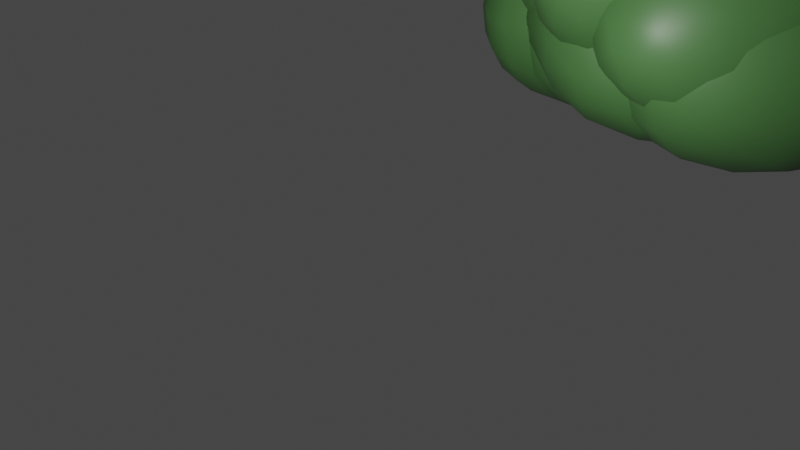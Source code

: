 # Source: LP_Tree_1.blend  (saved by Blender 3.0.42; exported with 4.5.12 LTS)
import bpy
from mathutils import Matrix  # noqa: F401  (used for matrix-valued properties, if any)

bpy.ops.wm.read_factory_settings(use_empty=True)
scene = bpy.context.scene
scene.name = 'Scene'

# ---- collections
col_collection = bpy.data.collections.new('Collection'); scene.collection.children.link(col_collection)

# ---- materials (node trees are filled in below, after node groups)
mat_material_002 = bpy.data.materials.new('Material.002')
mat_material_002.use_transparent_shadow = False
mat_material_001 = bpy.data.materials.new('Material.001')
mat_material_001.use_transparent_shadow = False

# ---- node groups
ng_auto_smooth = bpy.data.node_groups.new('Auto Smooth', 'GeometryNodeTree')
_s = ng_auto_smooth.interface.new_socket(name='Geometry', in_out='OUTPUT', socket_type='NodeSocketGeometry')
_s = ng_auto_smooth.interface.new_socket(name='Geometry', in_out='INPUT', socket_type='NodeSocketGeometry')
_s = ng_auto_smooth.interface.new_socket(name='Angle', in_out='INPUT', socket_type='NodeSocketFloat')
_s.subtype = 'ANGLE'
_s.min_value = 0.0
_s.max_value = 3.142
ng_auto_smooth.is_modifier = True
_N = ng_auto_smooth.nodes; _L = ng_auto_smooth.links
n0 = _N.new('NodeGroupOutput'); n0.name = 'Group Output'; n0.location = (480, -100)
n1 = _N.new('NodeGroupInput'); n1.name = 'Group Input'; n1.location = (-420, -300)
n2 = _N.new('NodeGroupInput'); n2.name = 'Group Input.001'; n2.location = (-60, -100)
n3 = _N.new('GeometryNodeSetShadeSmooth'); n3.name = 'Set Shade Smooth'; n3.location = (120, -100)
n3.domain = 'EDGE'
n4 = _N.new('GeometryNodeSetShadeSmooth'); n4.name = 'Set Shade Smooth.001'; n4.location = (300, -100)
n5 = _N.new('GeometryNodeInputMeshEdgeAngle'); n5.name = 'Edge Angle'; n5.location = (-420, -220)
n6 = _N.new('GeometryNodeInputEdgeSmooth'); n6.name = 'Is Edge Smooth'; n6.location = (-60, -160)
n7 = _N.new('GeometryNodeInputShadeSmooth'); n7.name = 'Is Face Smooth'; n7.location = (-240, -340)
n8 = _N.new('FunctionNodeBooleanMath'); n8.name = 'Boolean Math'; n8.location = (-60, -220)
n9 = _N.new('FunctionNodeCompare'); n9.name = 'Compare'; n9.location = (-240, -180)
n9.operation = 'LESS_EQUAL'
_L.new(n5.outputs[0], n9.inputs[0])
_L.new(n4.outputs[0], n0.inputs[0])
_L.new(n1.outputs[1], n9.inputs[1])
_L.new(n9.outputs[0], n8.inputs[0])
_L.new(n7.outputs[0], n8.inputs[1])
_L.new(n2.outputs[0], n3.inputs[0])
_L.new(n6.outputs[0], n3.inputs[1])
_L.new(n3.outputs[0], n4.inputs[0])
_L.new(n8.outputs[0], n3.inputs[2])
n0.is_active_output = True

# ---- material node trees
mat_material_002.use_nodes = True; mat_material_002.node_tree.nodes.clear()
_N = mat_material_002.node_tree.nodes; _L = mat_material_002.node_tree.links
n0 = _N.new('ShaderNodeBsdfPrincipled'); n0.name = 'Principled BSDF'; n0.location = (10, 300)
n0.distribution = 'GGX'
n0.subsurface_method = 'RANDOM_WALK_SKIN'
n0.inputs[0].default_value = (0.04692, 0.1274, 0.03535, 1.0)
n0.inputs[3].default_value = 1.45
n0.inputs[27].default_value = (0.0, 0.0, 0.0, 1.0)
n0.inputs[28].default_value = 1.0
n1 = _N.new('ShaderNodeOutputMaterial'); n1.name = 'Material Output'; n1.location = (300, 300)
_L.new(n0.outputs[0], n1.inputs[0])
n1.is_active_output = True
mat_material_001.use_nodes = True; mat_material_001.node_tree.nodes.clear()
_N = mat_material_001.node_tree.nodes; _L = mat_material_001.node_tree.links
n0 = _N.new('ShaderNodeBsdfPrincipled'); n0.name = 'Principled BSDF'; n0.location = (10, 300)
n0.distribution = 'GGX'
n0.subsurface_method = 'RANDOM_WALK_SKIN'
n0.inputs[0].default_value = (0.0656, 0.03588, 0.02107, 1.0)
n0.inputs[3].default_value = 1.45
n0.inputs[27].default_value = (0.0, 0.0, 0.0, 1.0)
n0.inputs[28].default_value = 1.0
n1 = _N.new('ShaderNodeOutputMaterial'); n1.name = 'Material Output'; n1.location = (300, 300)
_L.new(n0.outputs[0], n1.inputs[0])
n1.is_active_output = True

# ---- world
world_world = bpy.data.worlds.new('World'); scene.world = world_world
world_world.use_nodes = True; world_world.node_tree.nodes.clear()
_N = world_world.node_tree.nodes; _L = world_world.node_tree.links
n0 = _N.new('ShaderNodeOutputWorld'); n0.name = 'World Output'; n0.location = (300, 300)
n1 = _N.new('ShaderNodeBackground'); n1.name = 'Background'; n1.location = (10, 300)
n1.inputs[0].default_value = (0.05088, 0.05088, 0.05088, 1.0)
_L.new(n1.outputs[0], n0.inputs[0])
n0.is_active_output = True
world_world.color = (0.05088, 0.05088, 0.05088)
world_world.use_sun_shadow = False
world_world.sun_shadow_jitter_overblur = 0.0

# ---- cameras
cam_camera = bpy.data.cameras.new('Camera')
cam_camera.clip_end = 100.0
cam_camera.ortho_scale = 7.314

# ---- lights
light_light = bpy.data.lights.new('Light', 'POINT')
light_light.transmission_factor = 0.0
light_light.energy = 1000.0
light_light.shadow_soft_size = 0.1
light_light.shadow_maximum_resolution = 0.006
light_light.use_absolute_resolution = True

# ---- meshes
me_rock = bpy.data.meshes.new('rock')
me_rock.from_pydata([(0.5, 0.0, 0.5), (0.5, -0.5, -0.5), (0.5, 0.0, -0.5), (0.5, 0.5, -0.5), (-0.5, 0.5, -0.5), (-0.5, 0.5, 0.5), (-0.5, 0.0, 0.5), (-0.5, 0.0, -0.5), (-0.5, -0.5, -0.5), (-0.5, -0.5, 0.5)], [], [(0, 1, 2), (0, 2, 3), (0, 5, 6), (0, 6, 9), (0, 9, 8, 1), (0, 3, 4, 5), (1, 8, 7, 2), (2, 7, 4, 3), (4, 7, 6, 5), (6, 7, 8, 9)])
me_rock.polygons.foreach_set('use_smooth', [True] * 10)
me_rock.materials.append(mat_material_002)
me_rock.use_remesh_fix_poles = True
me_rock.use_remesh_preserve_attributes = False
me_rock.update()
me_rock_001 = bpy.data.meshes.new('rock.001')
me_rock_001.from_pydata([(-0.5, -0.5, -0.5), (-0.5, 0.5, -0.5), (-0.5, 0.5, 0.5), (0.5, -0.5, 0.5), (0.5, 0.5, 0.5), (0.5, 0.5, -0.5), (0.5, -0.5, -0.5)], [], [(0, 3, 2), (0, 6, 3), (0, 1, 5, 6), (2, 3, 4), (5, 3, 6), (1, 4, 3, 5), (0, 2, 4, 1)])
me_rock_001.polygons.foreach_set('use_smooth', [True] * 7)
me_rock_001.materials.append(mat_material_002)
me_rock_001.use_remesh_fix_poles = True
me_rock_001.use_remesh_preserve_attributes = False
me_rock_001.update()
me_rock_002 = bpy.data.meshes.new('rock.002')
me_rock_002.from_pydata([(0.5, 0.0, 0.5), (0.5, -0.5, -0.5), (0.5, 0.0, -0.5), (0.5, 0.5, -0.5), (-0.5, 0.5, -0.5), (-0.5, 0.5, 0.5), (-0.5, 0.0, 0.5), (-0.5, 0.0, -0.5), (-0.5, -0.5, -0.5), (-0.5, -0.5, 0.5)], [], [(0, 1, 2), (0, 2, 3), (0, 5, 6), (0, 6, 9), (0, 9, 8, 1), (0, 3, 4, 5), (1, 8, 7, 2), (2, 7, 4, 3), (4, 7, 6, 5), (6, 7, 8, 9)])
me_rock_002.polygons.foreach_set('use_smooth', [True] * 10)
me_rock_002.materials.append(mat_material_002)
me_rock_002.use_remesh_fix_poles = True
me_rock_002.use_remesh_preserve_attributes = False
me_rock_002.update()
me_rock_003 = bpy.data.meshes.new('rock.003')
me_rock_003.from_pydata([(-0.5, -0.5, -0.5), (-0.5, 0.5, -0.5), (-0.5, 0.5, 0.5), (-0.5, -0.5, 0.5), (0.5, -0.5, -0.5), (0.5, 0.5, -0.5), (0.5, 0.5, 0.5), (0.5, -0.5, 0.5)], [], [(0, 2, 6, 1), (1, 6, 7, 5), (5, 7, 3, 4), (4, 3, 2, 0), (0, 1, 5, 4), (3, 7, 6, 2)])
me_rock_003.polygons.foreach_set('use_smooth', [True] * 6)
me_rock_003.materials.append(mat_material_002)
me_rock_003.use_remesh_fix_poles = True
me_rock_003.use_remesh_preserve_attributes = False
me_rock_003.update()
me_rock_004 = bpy.data.meshes.new('rock.004')
me_rock_004.from_pydata([(0.5, 0.0, 0.5), (0.5, -0.5, -0.5), (0.5, 0.5, -0.5), (-0.5, 0.5, -0.5), (-0.5, 0.5, 0.5), (-0.5, -0.5, 0.5), (-0.5, -0.5, -0.5)], [], [(0, 1, 2), (0, 2, 3, 4), (0, 5, 6, 1), (0, 4, 5), (1, 6, 3, 2), (3, 6, 5, 4)])
me_rock_004.polygons.foreach_set('use_smooth', [True] * 6)
me_rock_004.materials.append(mat_material_002)
me_rock_004.use_remesh_fix_poles = True
me_rock_004.use_remesh_preserve_attributes = False
me_rock_004.update()
me_rock_005 = bpy.data.meshes.new('rock.005')
me_rock_005.from_pydata([(-0.5, -0.5, -0.5), (0.5, -0.5, -0.5), (0.0, -0.5, 0.5), (-0.5, 0.5, -0.5), (0.5, 0.5, -0.5), (0.0, 0.5, 0.5), (0.0, 0.0, 0.5), (0.0, 0.0, -0.5)], [], [(0, 1, 2), (0, 7, 1), (3, 7, 0), (3, 4, 7), (1, 7, 4), (3, 5, 4), (1, 6, 2), (1, 4, 6), (4, 5, 6), (0, 2, 6), (0, 6, 3), (3, 6, 5)])
me_rock_005.polygons.foreach_set('use_smooth', [True] * 12)
me_rock_005.materials.append(mat_material_002)
me_rock_005.use_remesh_fix_poles = True
me_rock_005.use_remesh_preserve_attributes = False
me_rock_005.update()
me_rock_006 = bpy.data.meshes.new('rock.006')
me_rock_006.from_pydata([(0.5, 0.0, 0.5), (0.5, -0.5, -0.5), (0.5, 0.5, -0.5), (-0.5, 0.5, -0.5), (-0.5, 0.5, 0.5), (-0.5, -0.5, 0.5), (-0.5, -0.5, -0.5)], [], [(0, 1, 2), (0, 2, 3, 4), (0, 5, 6, 1), (0, 4, 5), (1, 6, 3, 2), (3, 6, 5, 4)])
me_rock_006.polygons.foreach_set('use_smooth', [True] * 6)
me_rock_006.materials.append(mat_material_002)
me_rock_006.use_remesh_fix_poles = True
me_rock_006.use_remesh_preserve_attributes = False
me_rock_006.update()
me_rock_007 = bpy.data.meshes.new('rock.007')
me_rock_007.from_pydata([(-0.5, -0.5, -0.5), (-0.5, 0.5, -0.5), (-0.5, -0.5, 0.5), (-0.5, 0.5, 0.5), (0.5, -0.5, -0.5), (0.5, 0.5, -0.5), (0.5, -0.5, 0.5), (0.5, 0.5, 0.5)], [], [(0, 2, 3, 1), (0, 1, 5, 4), (0, 4, 6, 2), (7, 6, 4, 5), (7, 3, 2, 6), (7, 5, 1, 3)])
me_rock_007.polygons.foreach_set('use_smooth', [True] * 6)
me_rock_007.materials.append(mat_material_002)
me_rock_007.use_remesh_fix_poles = True
me_rock_007.use_remesh_preserve_attributes = False
me_rock_007.update()
me_rock_008 = bpy.data.meshes.new('rock.008')
me_rock_008.from_pydata([(-0.5, -0.5, -0.5), (-0.5, 0.5, -0.5), (-0.5, 0.5, 0.5), (-0.5, -0.5, 0.5), (0.5, -0.5, -0.5), (0.5, 0.5, -0.5), (0.5, 0.5, 0.5), (0.5, -0.5, 0.5)], [], [(0, 2, 6, 1), (1, 6, 7, 5), (5, 7, 3, 4), (4, 3, 2, 0), (0, 1, 5, 4), (3, 7, 6, 2)])
me_rock_008.polygons.foreach_set('use_smooth', [True] * 6)
me_rock_008.materials.append(mat_material_002)
me_rock_008.use_remesh_fix_poles = True
me_rock_008.use_remesh_preserve_attributes = False
me_rock_008.update()
me_cylinder = bpy.data.meshes.new('Cylinder')
me_cylinder.from_pydata([(0.0, 1.0, -1.0), (0.0, 1.0, 1.0), (0.7818, 0.6235, -1.0), (0.7818, 0.6235, 1.0), (0.9749, -0.2225, -1.0), (0.9749, -0.2225, 1.0), (0.4339, -0.901, -1.0), (0.4339, -0.901, 1.0), (-0.4339, -0.901, -1.0), (-0.4339, -0.901, 1.0), (-0.9749, -0.2225, -1.0), (-0.9749, -0.2225, 1.0), (-0.7818, 0.6235, -1.0), (-0.7818, 0.6235, 1.0), (0.0, 1.0, -0.09719), (0.5952, 0.6235, -0.09719), (0.7421, -0.2225, -0.09719), (0.3303, -0.901, -0.09719), (-0.3303, -0.901, -0.09719), (-0.7421, -0.2225, -0.09719), (-0.5952, 0.6235, -0.09719), (0.5878, 0.5626, -0.3842), (0.6439, 0.5626, -0.6557), (0.733, -0.2008, -0.3842), (0.803, -0.2008, -0.6557), (0.3262, -0.8129, -0.3842), (0.3574, -0.8129, -0.6557), (-0.3262, -0.8129, -0.3842), (-0.3574, -0.8129, -0.6557), (-0.733, -0.2008, -0.3842), (-0.803, -0.2008, -0.6557), (-0.5878, 0.5626, -0.3842), (-0.6439, 0.5626, -0.6557), (0.0, 0.9023, -0.6557), (0.0, 0.9023, -0.3842)], [], [(14, 1, 3, 15), (15, 3, 5, 16), (16, 5, 7, 17), (17, 7, 9, 18), (18, 9, 11, 19), (3, 1, 13, 11, 9, 7, 5), (19, 11, 13, 20), (20, 13, 1, 14), (0, 2, 4, 6, 8, 10, 12), (31, 20, 14, 34), (29, 19, 20, 31), (27, 18, 19, 29), (25, 17, 18, 27), (23, 16, 17, 25), (21, 15, 16, 23), (34, 14, 15, 21), (0, 33, 22, 2), (33, 34, 21, 22), (2, 22, 24, 4), (22, 21, 23, 24), (4, 24, 26, 6), (24, 23, 25, 26), (6, 26, 28, 8), (26, 25, 27, 28), (8, 28, 30, 10), (28, 27, 29, 30), (10, 30, 32, 12), (30, 29, 31, 32), (12, 32, 33, 0), (32, 31, 34, 33)])
_uv = me_cylinder.uv_layers.new(name='UVMap')
_uv.uv.foreach_set('vector', [1.0, 0.7257, 1.0, 1.0, 0.8571, 1.0, 0.8571, 0.7257, 0.8571, 0.7257, 0.8571, 1.0, 0.7143, 1.0, 0.7143, 0.7257, 0.7143, 0.7257, 0.7143, 1.0, 0.5714, 1.0, 0.5714, 0.7257, 0.5714, 0.7257, 0.5714, 1.0, 0.4286, 1.0, 0.4286, 0.7257, 0.4286, 0.7257, 0.4286, 1.0, 0.2857, 1.0, 0.2857, 0.7257, 0.4376, 0.3996, 0.25, 0.49, 0.06236, 0.3996, 0.01602, 0.1966, 0.1459, 0.03377, 0.3541, 0.03377, 0.484, 0.1966, 0.2857, 0.7257, 0.2857, 1.0, 0.1429, 1.0, 0.1429, 0.7257, 0.1429, 0.7257, 0.1429, 1.0, 2.98e-08, 1.0, 2.98e-08, 0.7257, 0.75, 0.49, 0.9376, 0.3996, 0.984, 0.1966, 0.8541, 0.03377, 0.6459, 0.03377, 0.516, 0.1966, 0.5624, 0.3996, 0.1429, 0.6576, 0.1429, 0.7257, 2.98e-08, 0.7257, 2.98e-08, 0.6576, 0.2857, 0.6576, 0.2857, 0.7257, 0.1429, 0.7257, 0.1429, 0.6576, 0.4286, 0.6576, 0.4286, 0.7257, 0.2857, 0.7257, 0.2857, 0.6576, 0.5714, 0.6576, 0.5714, 0.7257, 0.4286, 0.7257, 0.4286, 0.6576, 0.7143, 0.6576, 0.7143, 0.7257, 0.5714, 0.7257, 0.5714, 0.6576, 0.8571, 0.6576, 0.8571, 0.7257, 0.7143, 0.7257, 0.7143, 0.6576, 1.0, 0.6576, 1.0, 0.7257, 0.8571, 0.7257, 0.8571, 0.6576, 1.0, 0.5, 1.0, 0.5824, 0.8571, 0.5824, 0.8571, 0.5, 1.0, 0.5824, 1.0, 0.6576, 0.8571, 0.6576, 0.8571, 0.5824, 0.8571, 0.5, 0.8571, 0.5824, 0.7143, 0.5824, 0.7143, 0.5, 0.8571, 0.5824, 0.8571, 0.6576, 0.7143, 0.6576, 0.7143, 0.5824, 0.7143, 0.5, 0.7143, 0.5824, 0.5714, 0.5824, 0.5714, 0.5, 0.7143, 0.5824, 0.7143, 0.6576, 0.5714, 0.6576, 0.5714, 0.5824, 0.5714, 0.5, 0.5714, 0.5824, 0.4286, 0.5824, 0.4286, 0.5, 0.5714, 0.5824, 0.5714, 0.6576, 0.4286, 0.6576, 0.4286, 0.5824, 0.4286, 0.5, 0.4286, 0.5824, 0.2857, 0.5824, 0.2857, 0.5, 0.4286, 0.5824, 0.4286, 0.6576, 0.2857, 0.6576, 0.2857, 0.5824, 0.2857, 0.5, 0.2857, 0.5824, 0.1429, 0.5824, 0.1429, 0.5, 0.2857, 0.5824, 0.2857, 0.6576, 0.1429, 0.6576, 0.1429, 0.5824, 0.1429, 0.5, 0.1429, 0.5824, 2.98e-08, 0.5824, 2.98e-08, 0.5, 0.1429, 0.5824, 0.1429, 0.6576, 2.98e-08, 0.6576, 2.98e-08, 0.5824])
me_cylinder.materials.append(mat_material_001)
me_cylinder.materials.append(mat_material_002)
me_cylinder.use_remesh_fix_poles = True
me_cylinder.use_remesh_preserve_attributes = False
me_cylinder.update()
me_rock_009 = bpy.data.meshes.new('rock.009')
me_rock_009.from_pydata([(0.5, 0.0, 0.5), (0.5, -0.5, -0.5), (0.5, 0.0, -0.5), (0.5, 0.5, -0.5), (-0.5, 0.5, -0.5), (-0.5, 0.5, 0.5), (-0.5, 0.0, 0.5), (-0.5, 0.0, -0.5), (-0.5, -0.5, -0.5), (-0.5, -0.5, 0.5)], [], [(0, 1, 2), (0, 2, 3), (0, 5, 6), (0, 6, 9), (0, 9, 8, 1), (0, 3, 4, 5), (1, 8, 7, 2), (2, 7, 4, 3), (4, 7, 6, 5), (6, 7, 8, 9)])
me_rock_009.polygons.foreach_set('use_smooth', [True] * 10)
me_rock_009.materials.append(mat_material_002)
me_rock_009.use_remesh_fix_poles = True
me_rock_009.use_remesh_preserve_attributes = False
me_rock_009.update()

# ---- objects
ob_light = bpy.data.objects.new('Light', light_light)
ob_camera = bpy.data.objects.new('Camera', cam_camera)
ob_rock = bpy.data.objects.new('rock', me_rock)
ob_rock_001 = bpy.data.objects.new('rock.001', me_rock_001)
ob_rock_002 = bpy.data.objects.new('rock.002', me_rock_002)
ob_rock_003 = bpy.data.objects.new('rock.003', me_rock_003)
ob_rock_004 = bpy.data.objects.new('rock.004', me_rock_004)
ob_rock_005 = bpy.data.objects.new('rock.005', me_rock_005)
ob_rock_006 = bpy.data.objects.new('rock.006', me_rock_006)
ob_rock_007 = bpy.data.objects.new('rock.007', me_rock_007)
ob_rock_008 = bpy.data.objects.new('rock.008', me_rock_008)
ob_cylinder = bpy.data.objects.new('Cylinder', me_cylinder)
ob_rock_009 = bpy.data.objects.new('rock.009', me_rock_009)

# ---- transforms, parenting, visibility, modifiers, constraints
ob_light.location = (4.076, -4.724, 3.322)
ob_light.rotation_euler = (-0.769, -1.272, 2.981)
ob_light.lock_rotations_4d = False
ob_light.empty_display_type = 'ARROWS'
ob_light.color = (0.0, 0.0, 0.0, 0.0)
ob_light.lineart.crease_threshold = 0.0
ob_camera.location = (7.359, -6.926, 4.958)
ob_camera.rotation_euler = (1.109, 0.0, 0.8149)
ob_camera.lock_rotations_4d = False
ob_camera.empty_display_type = 'ARROWS'
ob_camera.color = (0.0, 0.0, 0.0, 0.0)
ob_camera.display_type = 'WIRE'
ob_camera.lineart.crease_threshold = 0.0
ob_rock.location = (2.459, 1.185, 3.072)
ob_rock.rotation_euler = (1.579, -0.0, 0.0)
ob_rock.scale = (0.951, 1.135, 1.637)
_m = ob_rock.modifiers.new('Subsurf.001', 'SUBSURF')
_m.levels = 2
_m.render_levels = 3
_m = ob_rock.modifiers.new('Displace', 'DISPLACE')
_m.mid_level = 0.0
_m.strength = 0.003987
_m = ob_rock.modifiers.new('Displace.001', 'DISPLACE')
_m.mid_level = 0.0
_m.strength = 0.6114
_m = ob_rock.modifiers.new('Displace.002', 'DISPLACE')
_m.strength = 0.06022
_m = ob_rock.modifiers.new('Displace.003', 'DISPLACE')
_m.strength = 0.02029
_m = ob_rock.modifiers.new('Decimate', 'DECIMATE')
_m.ratio = 0.4217
_m = ob_rock.modifiers.new('Auto Smooth', 'NODES')
_m.node_group = ng_auto_smooth
_gi = [s.identifier for s in ng_auto_smooth.interface.items_tree if s.item_type == 'SOCKET' and s.in_out == 'INPUT']
_m[_gi[1]] = 0.5236  # Angle
ob_rock_001.location = (2.413, 1.189, 2.288)
ob_rock_001.rotation_euler = (4.637, -1.369, 0.0)
ob_rock_001.scale = (0.951, 1.136, 1.448)
_m = ob_rock_001.modifiers.new('Subsurf.001', 'SUBSURF')
_m.levels = 2
_m.render_levels = 3
_m = ob_rock_001.modifiers.new('Displace', 'DISPLACE')
_m.mid_level = 0.0
_m.strength = 0.003987
_m = ob_rock_001.modifiers.new('Displace.001', 'DISPLACE')
_m.mid_level = 0.0
_m.strength = 0.6114
_m = ob_rock_001.modifiers.new('Displace.002', 'DISPLACE')
_m.strength = 0.06022
_m = ob_rock_001.modifiers.new('Displace.003', 'DISPLACE')
_m.strength = 0.02029
_m = ob_rock_001.modifiers.new('Decimate', 'DECIMATE')
_m.ratio = 0.4217
_m = ob_rock_001.modifiers.new('Auto Smooth', 'NODES')
_m.node_group = ng_auto_smooth
_gi = [s.identifier for s in ng_auto_smooth.interface.items_tree if s.item_type == 'SOCKET' and s.in_out == 'INPUT']
_m[_gi[1]] = 0.5236  # Angle
ob_rock_002.location = (3.048, 0.9284, 3.296)
ob_rock_002.rotation_euler = (3.16, -0.41, 0.0)
ob_rock_002.scale = (0.5445, 1.114, 0.7177)
_m = ob_rock_002.modifiers.new('Subsurf.001', 'SUBSURF')
_m.levels = 2
_m.render_levels = 3
_m = ob_rock_002.modifiers.new('Displace', 'DISPLACE')
_m.mid_level = 0.0
_m.strength = 0.003987
_m = ob_rock_002.modifiers.new('Displace.001', 'DISPLACE')
_m.mid_level = 0.0
_m.strength = 0.6114
_m = ob_rock_002.modifiers.new('Displace.002', 'DISPLACE')
_m.strength = 0.06022
_m = ob_rock_002.modifiers.new('Displace.003', 'DISPLACE')
_m.strength = 0.02029
_m = ob_rock_002.modifiers.new('Decimate', 'DECIMATE')
_m.ratio = 0.4217
_m = ob_rock_002.modifiers.new('Auto Smooth', 'NODES')
_m.node_group = ng_auto_smooth
_gi = [s.identifier for s in ng_auto_smooth.interface.items_tree if s.item_type == 'SOCKET' and s.in_out == 'INPUT']
_m[_gi[1]] = 0.5236  # Angle
ob_rock_003.location = (2.206, 1.297, 3.638)
ob_rock_003.rotation_euler = (1.571, -0.5831, -0.005504)
ob_rock_003.scale = (1.167, 1.339, 1.249)
_m = ob_rock_003.modifiers.new('Subsurf.001', 'SUBSURF')
_m.levels = 2
_m.render_levels = 3
_m = ob_rock_003.modifiers.new('Displace', 'DISPLACE')
_m.mid_level = 0.0
_m.strength = 0.003987
_m = ob_rock_003.modifiers.new('Displace.001', 'DISPLACE')
_m.mid_level = 0.0
_m.strength = 0.6114
_m = ob_rock_003.modifiers.new('Displace.002', 'DISPLACE')
_m.strength = 0.06022
_m = ob_rock_003.modifiers.new('Displace.003', 'DISPLACE')
_m.strength = 0.02029
_m = ob_rock_003.modifiers.new('Decimate', 'DECIMATE')
_m.ratio = 0.4217
_m = ob_rock_003.modifiers.new('Auto Smooth', 'NODES')
_m.node_group = ng_auto_smooth
_gi = [s.identifier for s in ng_auto_smooth.interface.items_tree if s.item_type == 'SOCKET' and s.in_out == 'INPUT']
_m[_gi[1]] = 0.5236  # Angle
ob_rock_004.location = (3.208, 1.174, 2.283)
ob_rock_004.rotation_euler = (1.579, 0.535, 0.0)
ob_rock_004.scale = (0.951, 1.135, 1.449)
_m = ob_rock_004.modifiers.new('Subsurf.001', 'SUBSURF')
_m.levels = 2
_m.render_levels = 3
_m = ob_rock_004.modifiers.new('Displace', 'DISPLACE')
_m.mid_level = 0.0
_m.strength = 0.003987
_m = ob_rock_004.modifiers.new('Displace.001', 'DISPLACE')
_m.mid_level = 0.0
_m.strength = 0.6114
_m = ob_rock_004.modifiers.new('Displace.002', 'DISPLACE')
_m.strength = 0.06022
_m = ob_rock_004.modifiers.new('Displace.003', 'DISPLACE')
_m.strength = 0.02029
_m = ob_rock_004.modifiers.new('Decimate', 'DECIMATE')
_m.ratio = 0.4217
_m = ob_rock_004.modifiers.new('Auto Smooth', 'NODES')
_m.node_group = ng_auto_smooth
_gi = [s.identifier for s in ng_auto_smooth.interface.items_tree if s.item_type == 'SOCKET' and s.in_out == 'INPUT']
_m[_gi[1]] = 0.5236  # Angle
ob_rock_005.location = (1.62, 1.189, 2.343)
ob_rock_005.rotation_euler = (1.749, -1.524, -0.1784)
ob_rock_005.scale = (1.134, 0.9514, 1.449)
_m = ob_rock_005.modifiers.new('Subsurf.001', 'SUBSURF')
_m.levels = 2
_m.render_levels = 3
_m = ob_rock_005.modifiers.new('Displace', 'DISPLACE')
_m.mid_level = 0.0
_m.strength = 0.003987
_m = ob_rock_005.modifiers.new('Displace.001', 'DISPLACE')
_m.mid_level = 0.0
_m.strength = 0.6114
_m = ob_rock_005.modifiers.new('Displace.002', 'DISPLACE')
_m.strength = 0.06022
_m = ob_rock_005.modifiers.new('Displace.003', 'DISPLACE')
_m.strength = 0.02029
_m = ob_rock_005.modifiers.new('Decimate', 'DECIMATE')
_m.ratio = 0.4217
_m = ob_rock_005.modifiers.new('Auto Smooth', 'NODES')
_m.node_group = ng_auto_smooth
_gi = [s.identifier for s in ng_auto_smooth.interface.items_tree if s.item_type == 'SOCKET' and s.in_out == 'INPUT']
_m[_gi[1]] = 0.5236  # Angle
ob_rock_006.location = (3.034, 1.184, 2.724)
ob_rock_006.rotation_euler = (1.582, -0.6943, -0.006948)
ob_rock_006.scale = (1.033, 1.066, 1.652)
_m = ob_rock_006.modifiers.new('Subsurf.001', 'SUBSURF')
_m.levels = 2
_m.render_levels = 3
_m = ob_rock_006.modifiers.new('Displace', 'DISPLACE')
_m.mid_level = 0.0
_m.strength = 0.003987
_m = ob_rock_006.modifiers.new('Displace.001', 'DISPLACE')
_m.mid_level = 0.0
_m.strength = 0.6114
_m = ob_rock_006.modifiers.new('Displace.002', 'DISPLACE')
_m.strength = 0.06022
_m = ob_rock_006.modifiers.new('Displace.003', 'DISPLACE')
_m.strength = 0.02029
_m = ob_rock_006.modifiers.new('Decimate', 'DECIMATE')
_m.ratio = 0.4217
_m = ob_rock_006.modifiers.new('Auto Smooth', 'NODES')
_m.node_group = ng_auto_smooth
_gi = [s.identifier for s in ng_auto_smooth.interface.items_tree if s.item_type == 'SOCKET' and s.in_out == 'INPUT']
_m[_gi[1]] = 0.5236  # Angle
ob_rock_007.location = (1.926, 1.18, 3.126)
ob_rock_007.rotation_euler = (1.579, -0.0, 0.0)
ob_rock_007.scale = (0.951, 1.135, 1.449)
_m = ob_rock_007.modifiers.new('Subsurf.001', 'SUBSURF')
_m.levels = 2
_m.render_levels = 3
_m = ob_rock_007.modifiers.new('Displace', 'DISPLACE')
_m.mid_level = 0.0
_m.strength = 0.003987
_m = ob_rock_007.modifiers.new('Displace.001', 'DISPLACE')
_m.mid_level = 0.0
_m.strength = 0.6114
_m = ob_rock_007.modifiers.new('Displace.002', 'DISPLACE')
_m.strength = 0.06022
_m = ob_rock_007.modifiers.new('Displace.003', 'DISPLACE')
_m.strength = 0.02029
_m = ob_rock_007.modifiers.new('Decimate', 'DECIMATE')
_m.ratio = 0.4217
_m = ob_rock_007.modifiers.new('Auto Smooth', 'NODES')
_m.node_group = ng_auto_smooth
_gi = [s.identifier for s in ng_auto_smooth.interface.items_tree if s.item_type == 'SOCKET' and s.in_out == 'INPUT']
_m[_gi[1]] = 0.5236  # Angle
ob_rock_008.location = (2.605, 1.344, 3.952)
ob_rock_008.rotation_euler = (0.1546, 0.1462, -0.7573)
ob_rock_008.scale = (1.156, 1.341, 1.0)
_m = ob_rock_008.modifiers.new('Subsurf.001', 'SUBSURF')
_m.levels = 2
_m.render_levels = 3
_m = ob_rock_008.modifiers.new('Displace', 'DISPLACE')
_m.mid_level = 0.0
_m.strength = 0.003987
_m = ob_rock_008.modifiers.new('Displace.001', 'DISPLACE')
_m.mid_level = 0.0
_m.strength = 0.6114
_m = ob_rock_008.modifiers.new('Displace.002', 'DISPLACE')
_m.strength = 0.06022
_m = ob_rock_008.modifiers.new('Displace.003', 'DISPLACE')
_m.strength = 0.02029
_m = ob_rock_008.modifiers.new('Decimate', 'DECIMATE')
_m.ratio = 0.4217
_m = ob_rock_008.modifiers.new('Auto Smooth', 'NODES')
_m.node_group = ng_auto_smooth
_gi = [s.identifier for s in ng_auto_smooth.interface.items_tree if s.item_type == 'SOCKET' and s.in_out == 'INPUT']
_m[_gi[1]] = 0.5236  # Angle
ob_cylinder.location = (2.582, 1.288, 1.744)
ob_cylinder.scale = (0.2407, 0.2554, 0.578)
ob_rock_009.location = (3.071, 1.185, 3.256)
ob_rock_009.rotation_euler = (1.579, -0.0, 0.0)
ob_rock_009.scale = (0.6399, 0.7634, 1.101)
_m = ob_rock_009.modifiers.new('Subsurf.001', 'SUBSURF')
_m.levels = 2
_m.render_levels = 3
_m = ob_rock_009.modifiers.new('Displace', 'DISPLACE')
_m.mid_level = 0.0
_m.strength = 0.003987
_m = ob_rock_009.modifiers.new('Displace.001', 'DISPLACE')
_m.mid_level = 0.0
_m.strength = 0.6114
_m = ob_rock_009.modifiers.new('Displace.002', 'DISPLACE')
_m.strength = 0.06022
_m = ob_rock_009.modifiers.new('Displace.003', 'DISPLACE')
_m.strength = 0.02029
_m = ob_rock_009.modifiers.new('Decimate', 'DECIMATE')
_m.ratio = 0.4217
_m = ob_rock_009.modifiers.new('Auto Smooth', 'NODES')
_m.node_group = ng_auto_smooth
_gi = [s.identifier for s in ng_auto_smooth.interface.items_tree if s.item_type == 'SOCKET' and s.in_out == 'INPUT']
_m[_gi[1]] = 0.5236  # Angle

# ---- collection membership
col_collection.objects.link(ob_light)
col_collection.objects.link(ob_camera)
col_collection.objects.link(ob_rock)
col_collection.objects.link(ob_rock_001)
col_collection.objects.link(ob_rock_002)
col_collection.objects.link(ob_rock_003)
col_collection.objects.link(ob_rock_004)
col_collection.objects.link(ob_rock_005)
col_collection.objects.link(ob_rock_006)
col_collection.objects.link(ob_rock_007)
col_collection.objects.link(ob_rock_008)
col_collection.objects.link(ob_cylinder)
col_collection.objects.link(ob_rock_009)

# ---- scene / render settings (as saved in the file)
scene.camera = ob_camera
scene.frame_start = 1; scene.frame_end = 250; scene.frame_set(1)
scene.render.engine = 'BLENDER_EEVEE_NEXT'
scene.cycles.sampling_pattern = 'TABULATED_SOBOL'
scene.cycles.use_light_tree = False
scene.view_settings.view_transform = 'Filmic'
bpy.context.view_layer.update()
